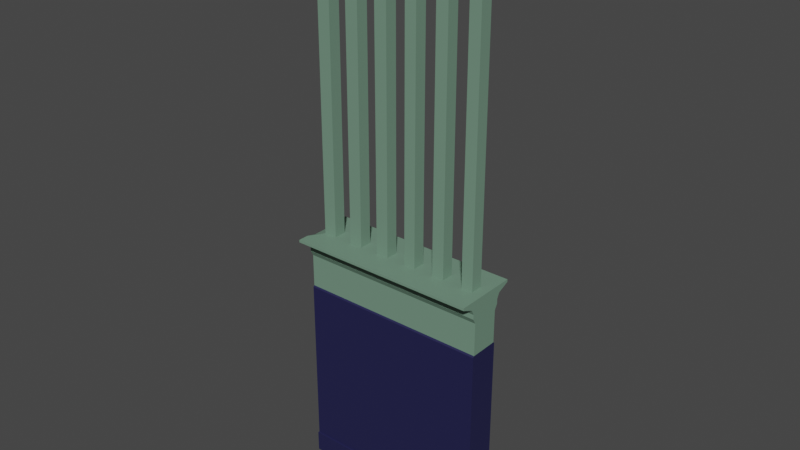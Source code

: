 # Source: Fence_1m.blend  (saved by Blender 3.4.6; exported with 4.5.12 LTS)
import bpy
from mathutils import Matrix  # noqa: F401  (used for matrix-valued properties, if any)

bpy.ops.wm.read_factory_settings(use_empty=True)
scene = bpy.context.scene
scene.name = 'Scene'

# ---- collections
col_collection = bpy.data.collections.new('Collection'); scene.collection.children.link(col_collection)

# ---- materials (node trees are filled in below, after node groups)
mat_top = bpy.data.materials.new('Top')
mat_top.alpha_threshold = 0.0
mat_top.use_transparent_shadow = False
mat_top.diffuse_color = (0.4581, 0.8, 0.5542, 1.0)
mat_top.roughness = 0.5
mat_top.line_color = (0.0, 0.0, 0.0, 1.0)
mat_bottom = bpy.data.materials.new('Bottom')
mat_bottom.use_transparent_shadow = False
mat_bottom.diffuse_color = (0.02786, 0.0226, 0.8, 1.0)

# ---- material node trees
mat_top.use_nodes = True; mat_top.node_tree.nodes.clear()
_N = mat_top.node_tree.nodes; _L = mat_top.node_tree.links
n0 = _N.new('ShaderNodeOutputMaterial'); n0.name = 'Material Output'; n0.location = (300, 300)
n1 = _N.new('ShaderNodeBsdfPrincipled'); n1.name = 'Principled BSDF'; n1.location = (10, 300)
n1.distribution = 'GGX'
n1.subsurface_method = 'RANDOM_WALK_SKIN'
n1.inputs[0].default_value = (0.1651, 0.2831, 0.2051, 1.0)
n1.inputs[3].default_value = 1.45
n1.inputs[27].default_value = (0.0, 0.0, 0.0, 1.0)
n1.inputs[28].default_value = 1.0
_L.new(n1.outputs[0], n0.inputs[0])
n0.is_active_output = True
mat_bottom.use_nodes = True; mat_bottom.node_tree.nodes.clear()
_N = mat_bottom.node_tree.nodes; _L = mat_bottom.node_tree.links
n0 = _N.new('ShaderNodeBsdfPrincipled'); n0.name = 'Principled BSDF'; n0.location = (10, 300)
n0.distribution = 'GGX'
n0.subsurface_method = 'RANDOM_WALK_SKIN'
n0.inputs[0].default_value = (0.01521, 0.01521, 0.06663, 1.0)
n0.inputs[3].default_value = 1.45
n0.inputs[27].default_value = (0.0, 0.0, 0.0, 1.0)
n0.inputs[28].default_value = 1.0
n1 = _N.new('ShaderNodeOutputMaterial'); n1.name = 'Material Output'; n1.location = (300, 300)
_L.new(n0.outputs[0], n1.inputs[0])
n1.is_active_output = True

# ---- world
world_world = bpy.data.worlds.new('World'); scene.world = world_world
world_world.use_nodes = True; world_world.node_tree.nodes.clear()
_N = world_world.node_tree.nodes; _L = world_world.node_tree.links
n0 = _N.new('ShaderNodeOutputWorld'); n0.name = 'World Output'; n0.location = (300, 300)
n1 = _N.new('ShaderNodeBackground'); n1.name = 'Background'; n1.location = (10, 300)
n1.inputs[0].default_value = (0.05088, 0.05088, 0.05088, 1.0)
_L.new(n1.outputs[0], n0.inputs[0])
n0.is_active_output = True
world_world.color = (0.05088, 0.05088, 0.05088)
world_world.use_sun_shadow = False
world_world.sun_shadow_jitter_overblur = 0.0

# ---- meshes
me_cube = bpy.data.meshes.new('Cube')
me_cube.from_pydata([(1.0, 0.0, 0.8727), (1.0, -0.006201, 0.002072), (1.0, -4.437, 0.8727), (1.0, -2.006, 0.002072), (-1.0, 0.0, 0.8727), (-1.0, -0.006201, 0.002072), (-1.0, -4.437, 0.8727), (-1.0, -2.006, 0.002072), (1.0, -0.006201, 0.6846), (-1.0, -2.006, 0.6846), (1.0, -2.006, 0.6846), (-1.0, -0.006201, 0.6846), (1.0, -0.006201, 0.07733), (1.0, -2.006, 0.07733), (-1.0, -0.006201, 0.07733), (-1.0, -2.006, 0.07733), (1.0, -2.414, 0.07563), (1.0, -2.414, 0.002072), (-1.0, -2.414, 0.002072), (-1.0, -2.414, 0.07563), (-1.0, -2.006, 0.8001), (1.0, 0.0, 0.7523), (1.0, -2.006, 0.8001), (-1.0, 0.0, 0.7523), (-1.0, -2.418, 0.8189), (-1.0, -2.407, 0.8356), (-1.0, -2.776, 0.8544), (1.0, 0.0, 0.8426), (1.0, 0.0, 0.8125), (1.0, 0.0, 0.7824), (1.0, -2.776, 0.8544), (1.0, -2.407, 0.8356), (1.0, -2.418, 0.8189), (-1.0, 0.0, 0.8426), (-1.0, 0.0, 0.8125), (-1.0, 0.0, 0.7824), (1.0, -4.437, 0.8727), (-1.0, -4.437, 0.8727), (1.0, -4.437, 0.8815), (-1.0, -4.437, 0.8815), (1.0, 0.0, 0.8815), (-0.9015, 0.0, 0.8815), (-1.0, -2.182, 0.07733), (-1.0, -2.182, 0.6798), (1.0, -2.182, 0.6798), (1.0, -2.182, 0.07733), (-0.8333, 0.0, 0.8727), (-0.6667, 0.0, 0.8727), (-0.5, 0.0, 0.8727), (-0.3333, 0.0, 0.8727), (-0.1667, 0.0, 0.8727), (7.451e-08, 0.0, 0.8727), (0.1667, 0.0, 0.8727), (0.3333, 0.0, 0.8727), (0.5, 0.0, 0.8727), (0.6667, 0.0, 0.8727), (0.8333, 0.0, 0.8727), (0.8333, -4.437, 0.8815), (0.6667, -4.437, 0.8815), (0.5, -4.437, 0.8815), (0.3333, -4.437, 0.8815), (0.1667, -4.437, 0.8815), (-7.451e-08, -4.437, 0.8815), (-0.1667, -4.437, 0.8815), (-0.3333, -4.437, 0.8815), (-0.5, -4.437, 0.8815), (-0.6667, -4.437, 0.8815), (-0.8333, -4.437, 0.8815), (-0.7647, 0.0, 0.8815), (-0.5684, 0.0, 0.8815), (-0.4312, 0.0, 0.8815), (-0.2327, 0.0, 0.8815), (-0.1001, 0.0, 0.8815), (0.1064, 0.0, 0.8815), (0.2274, 0.0, 0.8815), (0.4371, 0.0, 0.8815), (0.5633, 0.0, 0.8815), (0.7734, 0.0, 0.8815), (0.8937, 0.0, 0.8815), (-1.0, -0.6729, 0.002072), (-1.0, -1.34, 0.002072), (1.0, -1.479, 0.8727), (1.0, -2.958, 0.8727), (-1.0, -2.958, 0.8727), (-1.0, -1.479, 0.8727), (1.0, -1.34, 0.002072), (1.0, -0.6729, 0.002072), (1.0, -0.6729, 0.6846), (1.0, -1.34, 0.6846), (-1.0, -1.34, 0.6846), (-1.0, -0.6729, 0.6846), (-1.0, -1.34, 0.07733), (-1.0, -0.6729, 0.07733), (1.0, -0.6729, 0.07733), (1.0, -1.34, 0.07733), (1.0, -0.6687, 0.7682), (1.0, -1.337, 0.7842), (-1.0, -1.337, 0.7842), (-1.0, -0.6687, 0.7682), (1.0, -0.8059, 0.7946), (1.0, -1.612, 0.8067), (1.0, -0.8023, 0.8202), (1.0, -1.605, 0.8279), (1.0, -0.9253, 0.8465), (1.0, -1.851, 0.8504), (-1.0, -1.612, 0.8067), (-1.0, -0.8059, 0.7946), (-1.0, -1.605, 0.8279), (-1.0, -0.8023, 0.8202), (-1.0, -1.851, 0.8504), (-1.0, -0.9253, 0.8465), (1.0, -1.479, 0.8815), (1.0, -2.958, 0.8815), (-1.0, -2.958, 0.8815), (-0.9015, -0.8685, 0.8815), (0.8937, -0.8685, 0.8815), (0.8333, -2.958, 0.8815), (0.7734, -0.8685, 0.8815), (0.6667, -2.958, 0.8815), (0.5633, -0.8685, 0.8815), (0.5, -2.958, 0.8815), (0.4371, -0.8685, 0.8815), (0.3333, -2.958, 0.8815), (0.2274, -0.8685, 0.8815), (0.1667, -2.958, 0.8815), (0.1064, -0.8685, 0.8815), (-2.484e-08, -2.958, 0.8815), (-0.1001, -0.8685, 0.8815), (-0.1667, -2.958, 0.8815), (-0.2327, -0.8685, 0.8815), (-0.3333, -2.958, 0.8815), (-0.4312, -0.8685, 0.8815), (-0.5, -2.958, 0.8815), (-0.5684, -0.8685, 0.8815), (-0.6667, -2.958, 0.8815), (-0.7647, -0.8685, 0.8815), (-0.8333, -2.958, 0.8815), (-0.9015, -0.8685, 2.001), (-0.9015, 0.0, 2.001), (-0.7647, 0.0, 2.001), (-0.5684, 0.0, 2.001), (-0.4312, 0.0, 2.001), (-0.2327, 0.0, 2.001), (-0.1001, 0.0, 2.001), (0.1064, 0.0, 2.001), (0.2274, 0.0, 2.001), (0.4371, 0.0, 2.001), (0.5633, 0.0, 2.001), (0.7734, 0.0, 2.001), (0.8937, 0.0, 2.001), (0.8937, -0.8685, 2.001), (0.7734, -0.8685, 2.001), (0.5633, -0.8685, 2.001), (0.4371, -0.8685, 2.001), (0.2274, -0.8685, 2.001), (0.1064, -0.8685, 2.001), (-0.1001, -0.8685, 2.001), (-0.2327, -0.8685, 2.001), (-0.4312, -0.8685, 2.001), (-0.5684, -0.8685, 2.001), (-0.7647, -0.8685, 2.001)], [], [(81, 0, 40, 111), (30, 2, 6, 26), (110, 84, 4, 33), (80, 85, 3, 7), (104, 82, 2, 30), (94, 88, 10, 13), (92, 90, 11, 14), (15, 13, 45, 42), (13, 15, 19, 16), (79, 92, 14, 5), (85, 94, 13, 3), (17, 16, 19, 18), (7, 3, 17, 18), (3, 13, 16, 17), (15, 7, 18, 19), (88, 96, 22, 10), (90, 98, 23, 11), (10, 22, 20, 9), (96, 100, 32, 22), (100, 102, 31, 32), (102, 104, 30, 31), (98, 106, 35, 23), (106, 108, 34, 35), (108, 110, 33, 34), (22, 32, 24, 20), (32, 31, 25, 24), (31, 30, 26, 25), (6, 2, 36, 37), (136, 113, 39, 67), (46, 4, 41, 68), (6, 2, 38, 57, 58, 59, 60, 61, 62, 63, 64, 65, 66, 67, 39), (83, 6, 39, 113), (45, 44, 43, 42), (9, 15, 42, 43), (13, 10, 44, 45), (10, 9, 43, 44), (0, 56, 78, 40), (56, 55, 77, 78), (55, 54, 76, 77), (54, 53, 75, 76), (53, 52, 74, 75), (52, 51, 73, 74), (51, 50, 72, 73), (50, 49, 71, 72), (49, 48, 70, 71), (48, 47, 69, 70), (47, 46, 68, 69), (112, 116, 57, 38), (116, 118, 58, 57), (118, 120, 59, 58), (120, 122, 60, 59), (122, 124, 61, 60), (124, 126, 62, 61), (126, 128, 63, 62), (128, 130, 64, 63), (130, 132, 65, 64), (132, 134, 66, 65), (134, 136, 67, 66), (69, 68, 135, 133), (133, 135, 136, 134), (125, 123, 154, 155), (131, 133, 134, 132), (71, 70, 131, 129), (129, 131, 132, 130), (77, 117, 151, 148), (127, 129, 130, 128), (73, 72, 127, 125), (125, 127, 128, 126), (133, 131, 158, 159), (123, 125, 126, 124), (75, 74, 123, 121), (121, 123, 124, 122), (72, 71, 142, 143), (119, 121, 122, 120), (77, 76, 119, 117), (117, 119, 120, 118), (114, 135, 160, 137), (115, 117, 118, 116), (40, 78, 115, 111), (111, 115, 116, 112), (4, 84, 114, 41), (84, 83, 113, 114), (131, 70, 141, 158), (135, 114, 113, 136), (25, 26, 109, 107), (107, 109, 110, 108), (24, 25, 107, 105), (105, 107, 108, 106), (20, 24, 105, 97), (97, 105, 106, 98), (28, 27, 103, 101), (101, 103, 104, 102), (29, 28, 101, 99), (99, 101, 102, 100), (21, 29, 99, 95), (95, 99, 100, 96), (9, 20, 97, 89), (89, 97, 98, 90), (8, 21, 95, 87), (87, 95, 96, 88), (1, 12, 93, 86), (86, 93, 94, 85), (7, 15, 91, 80), (80, 91, 92, 79), (15, 9, 89, 91), (91, 89, 90, 92), (12, 8, 87, 93), (93, 87, 88, 94), (27, 0, 81, 103), (103, 81, 82, 104), (5, 1, 86, 79), (79, 86, 85, 80), (26, 6, 83, 109), (109, 83, 84, 110), (2, 82, 112, 38), (82, 81, 111, 112), (141, 140, 159, 158), (143, 142, 157, 156), (145, 144, 155, 154), (147, 146, 153, 152), (149, 148, 151, 150), (139, 138, 137, 160), (73, 125, 155, 144), (117, 115, 150, 151), (69, 133, 159, 140), (74, 73, 144, 145), (119, 76, 147, 152), (127, 72, 143, 156), (68, 41, 138, 139), (135, 68, 139, 160), (76, 75, 146, 147), (129, 127, 156, 157), (41, 114, 137, 138), (75, 121, 153, 146), (121, 119, 152, 153), (71, 129, 157, 142), (70, 69, 140, 141), (115, 78, 149, 150), (78, 77, 148, 149), (123, 74, 145, 154)])
me_cube.polygons.foreach_set('material_index', [0, 0, 0, 1, 0, 1, 1, 1, 1, 1, 1, 1, 1, 1, 1, 0, 0, 0, 0, 0, 0, 0, 0, 0, 0, 0, 0, 0, 0, 0, 0, 0, 1, 1, 1, 1, 0, 0, 0, 0, 0, 0, 0, 0, 0, 0, 0, 0, 0, 0, 0, 0, 0, 0, 0, 0, 0, 0, 0, 0, 0, 0, 0, 0, 0, 0, 0, 0, 0, 0, 0, 0, 0, 0, 0, 0, 0, 0, 0, 0, 0, 0, 0, 0, 0, 0, 0, 0, 0, 0, 0, 0, 0, 0, 0, 0, 0, 0, 0, 0, 1, 1, 1, 1, 1, 1, 1, 1, 0, 0, 1, 1, 0, 0, 0, 0, 0, 0, 0, 0, 0, 0, 0, 0, 0, 0, 0, 0, 0, 0, 0, 0, 0, 0, 0, 0, 0, 0, 0, 0])
_uv = me_cube.uv_layers.new(name='UVMap')
_uv.uv.foreach_set('vector', [0.625, 0.5833, 0.625, 0.5, 0.625, 0.5, 0.625, 0.5833, 0.6212, 0.75, 0.625, 0.75, 0.625, 1.0, 0.6212, 1.0, 0.6212, 0.1667, 0.625, 0.1667, 0.625, 0.25, 0.6212, 0.25, 0.125, 0.6667, 0.375, 0.6667, 0.375, 0.75, 0.125, 0.75, 0.6212, 0.6667, 0.625, 0.6667, 0.625, 0.75, 0.6212, 0.75, 0.3844, 0.6667, 0.4603, 0.6667, 0.4603, 0.75, 0.3844, 0.75, 0.3844, 0.1667, 0.4603, 0.1667, 0.4603, 0.25, 0.3844, 0.25, 0.3844, 1.0, 0.3844, 0.75, 0.3844, 0.75, 0.3844, 1.0, 0.3844, 0.75, 0.3844, 1.0, 0.3844, 1.0, 0.3844, 0.75, 0.375, 0.1667, 0.3844, 0.1667, 0.3844, 0.25, 0.375, 0.25, 0.375, 0.6667, 0.3844, 0.6667, 0.3844, 0.75, 0.375, 0.75, 0.375, 0.75, 0.3844, 0.75, 0.3844, 1.0, 0.375, 1.0, 0.125, 0.75, 0.375, 0.75, 0.375, 0.75, 0.125, 0.75, 0.375, 0.75, 0.3844, 0.75, 0.3844, 0.75, 0.375, 0.75, 0.3844, 0.0, 0.375, 0.0, 0.375, 0.0, 0.3844, 0.0, 0.4603, 0.6667, 0.61, 0.6667, 0.61, 0.75, 0.4603, 0.75, 0.4603, 0.1667, 0.61, 0.1667, 0.61, 0.25, 0.4603, 0.25, 0.4603, 0.75, 0.61, 0.75, 0.61, 1.0, 0.4603, 1.0, 0.61, 0.6667, 0.6137, 0.6667, 0.6137, 0.75, 0.61, 0.75, 0.6137, 0.6667, 0.6175, 0.6667, 0.6175, 0.75, 0.6137, 0.75, 0.6175, 0.6667, 0.6212, 0.6667, 0.6212, 0.75, 0.6175, 0.75, 0.61, 0.1667, 0.6137, 0.1667, 0.6137, 0.25, 0.61, 0.25, 0.6137, 0.1667, 0.6175, 0.1667, 0.6175, 0.25, 0.6137, 0.25, 0.6175, 0.1667, 0.6212, 0.1667, 0.6212, 0.25, 0.6175, 0.25, 0.61, 0.75, 0.6137, 0.75, 0.6137, 1.0, 0.61, 1.0, 0.6137, 0.75, 0.6175, 0.75, 0.6175, 1.0, 0.6137, 1.0, 0.6175, 0.75, 0.6212, 0.75, 0.6212, 1.0, 0.6175, 1.0, 0.875, 0.75, 0.625, 0.75, 0.625, 0.75, 0.875, 0.75, 0.8542, 0.6667, 0.875, 0.6667, 0.875, 0.75, 0.8542, 0.75, 0.0, 0.0, 0.0, 0.0, 0.0, 0.0, 0.0, 0.0, 0.625, 1.0, 0.625, 0.75, 0.625, 0.75, 0.625, 0.7708, 0.625, 0.7917, 0.625, 0.8125, 0.625, 0.8333, 0.625, 0.8542, 0.625, 0.875, 0.625, 0.8958, 0.625, 0.9167, 0.625, 0.9375, 0.625, 0.9583, 0.625, 0.9792, 0.625, 1.0, 0.625, 0.08333, 0.625, 0.0, 0.625, 0.0, 0.625, 0.08333, 0.3844, 0.75, 0.4603, 0.75, 0.4603, 1.0, 0.3844, 1.0, 0.4603, 0.0, 0.3844, 0.0, 0.3844, 0.0, 0.4603, 0.0, 0.3844, 0.75, 0.4603, 0.75, 0.4603, 0.75, 0.3844, 0.75, 0.4603, 0.75, 0.4603, 1.0, 0.4603, 1.0, 0.4603, 0.75, 0.0, 0.0, 0.0, 0.0, 0.0, 0.0, 0.0, 0.0, 0.0, 0.0, 0.0, 0.0, 0.0, 0.0, 0.0, 0.0, 0.0, 0.0, 0.0, 0.0, 0.0, 0.0, 0.0, 0.0, 0.0, 0.0, 0.0, 0.0, 0.0, 0.0, 0.0, 0.0, 0.0, 0.0, 0.0, 0.0, 0.0, 0.0, 0.0, 0.0, 0.0, 0.0, 0.0, 0.0, 0.0, 0.0, 0.0, 0.0, 0.0, 0.0, 0.0, 0.0, 0.0, 0.0, 0.0, 0.0, 0.0, 0.0, 0.0, 0.0, 0.0, 0.0, 0.0, 0.0, 0.0, 0.0, 0.0, 0.0, 0.0, 0.0, 0.0, 0.0, 0.0, 0.0, 0.0, 0.0, 0.0, 0.0, 0.0, 0.0, 0.0, 0.0, 0.0, 0.0, 0.0, 0.0, 0.0, 0.0, 0.625, 0.6667, 0.6458, 0.6667, 0.6458, 0.75, 0.625, 0.75, 0.6458, 0.6667, 0.6667, 0.6667, 0.6667, 0.75, 0.6458, 0.75, 0.6667, 0.6667, 0.6875, 0.6667, 0.6875, 0.75, 0.6667, 0.75, 0.6875, 0.6667, 0.7083, 0.6667, 0.7083, 0.75, 0.6875, 0.75, 0.7083, 0.6667, 0.7292, 0.6667, 0.7292, 0.75, 0.7083, 0.75, 0.7292, 0.6667, 0.75, 0.6667, 0.75, 0.75, 0.7292, 0.75, 0.75, 0.6667, 0.7708, 0.6667, 0.7708, 0.75, 0.75, 0.75, 0.7708, 0.6667, 0.7917, 0.6667, 0.7917, 0.75, 0.7708, 0.75, 0.7917, 0.6667, 0.8125, 0.6667, 0.8125, 0.75, 0.7917, 0.75, 0.8125, 0.6667, 0.8333, 0.6667, 0.8333, 0.75, 0.8125, 0.75, 0.8333, 0.6667, 0.8542, 0.6667, 0.8542, 0.75, 0.8333, 0.75, 0.8333, 0.5, 0.8542, 0.5, 0.8542, 0.5833, 0.8333, 0.5833, 0.8333, 0.5833, 0.8542, 0.5833, 0.8542, 0.6667, 0.8333, 0.6667, 0.75, 0.5833, 0.7292, 0.5833, 0.7292, 0.5833, 0.75, 0.5833, 0.8125, 0.5833, 0.8333, 0.5833, 0.8333, 0.6667, 0.8125, 0.6667, 0.7917, 0.5, 0.8125, 0.5, 0.8125, 0.5833, 0.7917, 0.5833, 0.7917, 0.5833, 0.8125, 0.5833, 0.8125, 0.6667, 0.7917, 0.6667, 0.6667, 0.5, 0.6667, 0.5833, 0.6667, 0.5833, 0.6667, 0.5, 0.7708, 0.5833, 0.7917, 0.5833, 0.7917, 0.6667, 0.7708, 0.6667, 0.75, 0.5, 0.7708, 0.5, 0.7708, 0.5833, 0.75, 0.5833, 0.75, 0.5833, 0.7708, 0.5833, 0.7708, 0.6667, 0.75, 0.6667, 0.8333, 0.5833, 0.8125, 0.5833, 0.8125, 0.5833, 0.8333, 0.5833, 0.7292, 0.5833, 0.75, 0.5833, 0.75, 0.6667, 0.7292, 0.6667, 0.7083, 0.5, 0.7292, 0.5, 0.7292, 0.5833, 0.7083, 0.5833, 0.7083, 0.5833, 0.7292, 0.5833, 0.7292, 0.6667, 0.7083, 0.6667, 0.0, 0.0, 0.0, 0.0, 0.0, 0.0, 0.0, 0.0, 0.6875, 0.5833, 0.7083, 0.5833, 0.7083, 0.6667, 0.6875, 0.6667, 0.6667, 0.5, 0.6875, 0.5, 0.6875, 0.5833, 0.6667, 0.5833, 0.6667, 0.5833, 0.6875, 0.5833, 0.6875, 0.6667, 0.6667, 0.6667, 0.875, 0.5833, 0.8542, 0.5833, 0.8542, 0.5833, 0.875, 0.5833, 0.6458, 0.5833, 0.6667, 0.5833, 0.6667, 0.6667, 0.6458, 0.6667, 0.625, 0.5, 0.6458, 0.5, 0.6458, 0.5833, 0.625, 0.5833, 0.625, 0.5833, 0.6458, 0.5833, 0.6458, 0.6667, 0.625, 0.6667, 0.625, 0.25, 0.625, 0.1667, 0.625, 0.1667, 0.625, 0.25, 0.625, 0.1667, 0.625, 0.08333, 0.625, 0.08333, 0.625, 0.1667, 0.8125, 0.5833, 0.8125, 0.5, 0.8125, 0.5, 0.8125, 0.5833, 0.8542, 0.5833, 0.875, 0.5833, 0.875, 0.6667, 0.8542, 0.6667, 0.6175, 0.0, 0.6212, 0.0, 0.6212, 0.08333, 0.6175, 0.08333, 0.6175, 0.08333, 0.6212, 0.08333, 0.6212, 0.1667, 0.6175, 0.1667, 0.6137, 0.0, 0.6175, 0.0, 0.6175, 0.08333, 0.6137, 0.08333, 0.6137, 0.08333, 0.6175, 0.08333, 0.6175, 0.1667, 0.6137, 0.1667, 0.61, 0.0, 0.6137, 0.0, 0.6137, 0.08333, 0.61, 0.08333, 0.61, 0.08333, 0.6137, 0.08333, 0.6137, 0.1667, 0.61, 0.1667, 0.6175, 0.5, 0.6212, 0.5, 0.6212, 0.5833, 0.6175, 0.5833, 0.6175, 0.5833, 0.6212, 0.5833, 0.6212, 0.6667, 0.6175, 0.6667, 0.6137, 0.5, 0.6175, 0.5, 0.6175, 0.5833, 0.6137, 0.5833, 0.6137, 0.5833, 0.6175, 0.5833, 0.6175, 0.6667, 0.6137, 0.6667, 0.61, 0.5, 0.6137, 0.5, 0.6137, 0.5833, 0.61, 0.5833, 0.61, 0.5833, 0.6137, 0.5833, 0.6137, 0.6667, 0.61, 0.6667, 0.4603, 0.0, 0.61, 0.0, 0.61, 0.08333, 0.4603, 0.08333, 0.4603, 0.08333, 0.61, 0.08333, 0.61, 0.1667, 0.4603, 0.1667, 0.4603, 0.5, 0.61, 0.5, 0.61, 0.5833, 0.4603, 0.5833, 0.4603, 0.5833, 0.61, 0.5833, 0.61, 0.6667, 0.4603, 0.6667, 0.375, 0.5, 0.3844, 0.5, 0.3844, 0.5833, 0.375, 0.5833, 0.375, 0.5833, 0.3844, 0.5833, 0.3844, 0.6667, 0.375, 0.6667, 0.375, 0.0, 0.3844, 0.0, 0.3844, 0.08333, 0.375, 0.08333, 0.375, 0.08333, 0.3844, 0.08333, 0.3844, 0.1667, 0.375, 0.1667, 0.3844, 0.0, 0.4603, 0.0, 0.4603, 0.08333, 0.3844, 0.08333, 0.3844, 0.08333, 0.4603, 0.08333, 0.4603, 0.1667, 0.3844, 0.1667, 0.3844, 0.5, 0.4603, 0.5, 0.4603, 0.5833, 0.3844, 0.5833, 0.3844, 0.5833, 0.4603, 0.5833, 0.4603, 0.6667, 0.3844, 0.6667, 0.6212, 0.5, 0.625, 0.5, 0.625, 0.5833, 0.6212, 0.5833, 0.6212, 0.5833, 0.625, 0.5833, 0.625, 0.6667, 0.6212, 0.6667, 0.125, 0.5, 0.375, 0.5, 0.375, 0.5833, 0.125, 0.5833, 0.125, 0.5833, 0.375, 0.5833, 0.375, 0.6667, 0.125, 0.6667, 0.6212, 0.0, 0.625, 0.0, 0.625, 0.08333, 0.6212, 0.08333, 0.6212, 0.08333, 0.625, 0.08333, 0.625, 0.1667, 0.6212, 0.1667, 0.625, 0.75, 0.625, 0.6667, 0.625, 0.6667, 0.625, 0.75, 0.625, 0.6667, 0.625, 0.5833, 0.625, 0.5833, 0.625, 0.6667, 0.8125, 0.5, 0.8333, 0.5, 0.8333, 0.5833, 0.8125, 0.5833, 0.7708, 0.5, 0.7917, 0.5, 0.7917, 0.5833, 0.7708, 0.5833, 0.7292, 0.5, 0.75, 0.5, 0.75, 0.5833, 0.7292, 0.5833, 0.6875, 0.5, 0.7083, 0.5, 0.7083, 0.5833, 0.6875, 0.5833, 0.6458, 0.5, 0.6667, 0.5, 0.6667, 0.5833, 0.6458, 0.5833, 0.8542, 0.5, 0.875, 0.5, 0.875, 0.5833, 0.8542, 0.5833, 0.75, 0.5, 0.75, 0.5833, 0.75, 0.5833, 0.75, 0.5, 0.6667, 0.5833, 0.6458, 0.5833, 0.6458, 0.5833, 0.6667, 0.5833, 0.8333, 0.5, 0.8333, 0.5833, 0.8333, 0.5833, 0.8333, 0.5, 0.0, 0.0, 0.0, 0.0, 0.0, 0.0, 0.0, 0.0, 0.6875, 0.5833, 0.6875, 0.5, 0.6875, 0.5, 0.6875, 0.5833, 0.7708, 0.5833, 0.7708, 0.5, 0.7708, 0.5, 0.7708, 0.5833, 0.0, 0.0, 0.0, 0.0, 0.0, 0.0, 0.0, 0.0, 0.8542, 0.5833, 0.8542, 0.5, 0.8542, 0.5, 0.8542, 0.5833, 0.0, 0.0, 0.0, 0.0, 0.0, 0.0, 0.0, 0.0, 0.7917, 0.5833, 0.7708, 0.5833, 0.7708, 0.5833, 0.7917, 0.5833, 0.625, 0.25, 0.625, 0.1667, 0.625, 0.1667, 0.625, 0.25, 0.7083, 0.5, 0.7083, 0.5833, 0.7083, 0.5833, 0.7083, 0.5, 0.7083, 0.5833, 0.6875, 0.5833, 0.6875, 0.5833, 0.7083, 0.5833, 0.7917, 0.5, 0.7917, 0.5833, 0.7917, 0.5833, 0.7917, 0.5, 0.0, 0.0, 0.0, 0.0, 0.0, 0.0, 0.0, 0.0, 0.6458, 0.5833, 0.6458, 0.5, 0.6458, 0.5, 0.6458, 0.5833, 0.0, 0.0, 0.0, 0.0, 0.0, 0.0, 0.0, 0.0, 0.7292, 0.5833, 0.7292, 0.5, 0.7292, 0.5, 0.7292, 0.5833])
me_cube.materials.append(mat_top)
me_cube.materials.append(mat_bottom)
me_cube.use_mirror_vertex_groups = False
me_cube.update()

# ---- objects
ob_cube = bpy.data.objects.new('Cube', me_cube)

# ---- transforms, parenting, visibility, modifiers, constraints
ob_cube.location = (0.0, 0.0, 0.0)
ob_cube.scale = (0.5, 0.0375, 1.5)
ob_cube.lock_rotations_4d = False
ob_cube.empty_display_type = 'ARROWS'
ob_cube.lineart.crease_threshold = 0.0
_m = ob_cube.modifiers.new('Mirror', 'MIRROR')
_m.use_axis = (False, True, False)
_m.use_clip = True
_m.merge_threshold = 0.1

# ---- collection membership
col_collection.objects.link(ob_cube)

# ---- scene / render settings (as saved in the file)
scene.frame_start = 1; scene.frame_end = 250; scene.frame_set(1)
scene.render.engine = 'BLENDER_EEVEE_NEXT'
scene.cycles.sampling_pattern = 'TABULATED_SOBOL'
scene.cycles.use_light_tree = False
scene.view_settings.view_transform = 'Filmic'
bpy.context.view_layer.update()

# ---- added for rendering (the .blend has no active camera and no usable light): camera, sun
cam_auto = bpy.data.cameras.new('AutoCamera')
cam_auto.lens = 50.0
cam_auto.sensor_width = 36.0
cam_auto.clip_end = 1000.0
ob_auto_camera = bpy.data.objects.new('AutoCamera', cam_auto)
scene.collection.objects.link(ob_auto_camera)
ob_auto_camera.location = (2.94059, -3.52871, 3.85478)
ob_auto_camera.rotation_euler = (1.09748, -7.21219e-08, 0.694738)
scene.camera = ob_auto_camera
light_auto_sun = bpy.data.lights.new('AutoSun', 'SUN')
light_auto_sun.energy = 3.0
light_auto_sun.angle = 0.0523599
ob_auto_sun = bpy.data.objects.new('AutoSun', light_auto_sun)
scene.collection.objects.link(ob_auto_sun)
ob_auto_sun.rotation_euler = (0.872665, 0.174533, 0.523599)
bpy.context.view_layer.update()
